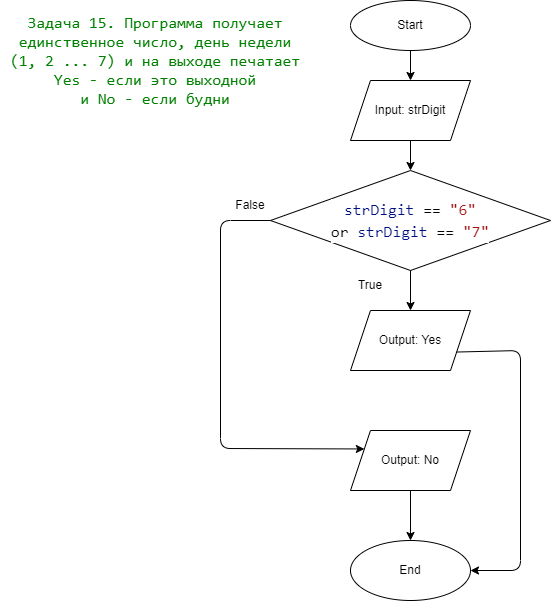

The diagram above was exported from draw.io. Its source (the exported page's mxGraphModel, read from the mxfile embedded in the PNG):
<mxGraphModel dx="831" dy="713" grid="1" gridSize="10" guides="1" tooltips="1" connect="1" arrows="1" fold="1" page="1" pageScale="1" pageWidth="850" pageHeight="1100" math="0" shadow="0">
  <root>
    <mxCell id="0" />
    <mxCell id="1" parent="0" />
    <mxCell id="2" value="Start" style="ellipse;whiteSpace=wrap;html=1;" vertex="1" parent="1">
      <mxGeometry x="390" y="30" width="120" height="50" as="geometry" />
    </mxCell>
    <mxCell id="3" value="&lt;span&gt;Input: strDigit&lt;/span&gt;" style="shape=parallelogram;perimeter=parallelogramPerimeter;whiteSpace=wrap;html=1;fixedSize=1;" vertex="1" parent="1">
      <mxGeometry x="390" y="110" width="120" height="60" as="geometry" />
    </mxCell>
    <mxCell id="4" value="&lt;div style=&quot;background-color: rgb(255 , 255 , 255) ; font-family: &amp;#34;consolas&amp;#34; , &amp;#34;courier new&amp;#34; , monospace ; font-size: 16px ; line-height: 22px&quot;&gt;&lt;span style=&quot;color: rgb(0 , 16 , 128)&quot;&gt;strDigit&lt;/span&gt; == &lt;span style=&quot;color: rgb(163 , 21 , 21)&quot;&gt;&quot;6&quot;&lt;/span&gt;&lt;/div&gt;&lt;div style=&quot;background-color: rgb(255 , 255 , 255) ; font-family: &amp;#34;consolas&amp;#34; , &amp;#34;courier new&amp;#34; , monospace ; font-size: 16px ; line-height: 22px&quot;&gt;or &lt;span style=&quot;color: rgb(0 , 16 , 128)&quot;&gt;strDigit&lt;/span&gt; == &lt;span style=&quot;color: rgb(163 , 21 , 21)&quot;&gt;&quot;7&quot;&lt;/span&gt;&lt;/div&gt;" style="rhombus;whiteSpace=wrap;html=1;" vertex="1" parent="1">
      <mxGeometry x="310" y="200" width="280" height="100" as="geometry" />
    </mxCell>
    <mxCell id="5" value="&lt;span&gt;Output: Yes&lt;/span&gt;" style="shape=parallelogram;perimeter=parallelogramPerimeter;whiteSpace=wrap;html=1;fixedSize=1;" vertex="1" parent="1">
      <mxGeometry x="390" y="340" width="120" height="60" as="geometry" />
    </mxCell>
    <mxCell id="6" value="&lt;span&gt;Output: No&lt;/span&gt;" style="shape=parallelogram;perimeter=parallelogramPerimeter;whiteSpace=wrap;html=1;fixedSize=1;" vertex="1" parent="1">
      <mxGeometry x="390" y="460" width="120" height="60" as="geometry" />
    </mxCell>
    <mxCell id="7" value="End" style="ellipse;whiteSpace=wrap;html=1;" vertex="1" parent="1">
      <mxGeometry x="390" y="570" width="120" height="60" as="geometry" />
    </mxCell>
    <mxCell id="8" value="" style="endArrow=classic;html=1;exitX=0.5;exitY=1;exitDx=0;exitDy=0;entryX=0.5;entryY=0;entryDx=0;entryDy=0;" edge="1" parent="1" source="2" target="3">
      <mxGeometry width="50" height="50" relative="1" as="geometry">
        <mxPoint x="200" y="160" as="sourcePoint" />
        <mxPoint x="250" y="110" as="targetPoint" />
      </mxGeometry>
    </mxCell>
    <mxCell id="9" value="" style="endArrow=classic;html=1;entryX=0.5;entryY=0;entryDx=0;entryDy=0;exitX=0.5;exitY=1;exitDx=0;exitDy=0;" edge="1" parent="1" source="3" target="4">
      <mxGeometry width="50" height="50" relative="1" as="geometry">
        <mxPoint x="210" y="160" as="sourcePoint" />
        <mxPoint x="260" y="110" as="targetPoint" />
      </mxGeometry>
    </mxCell>
    <mxCell id="10" value="" style="endArrow=classic;html=1;entryX=0.5;entryY=0;entryDx=0;entryDy=0;exitX=0.5;exitY=1;exitDx=0;exitDy=0;" edge="1" parent="1" source="4" target="5">
      <mxGeometry width="50" height="50" relative="1" as="geometry">
        <mxPoint x="160" y="310" as="sourcePoint" />
        <mxPoint x="210" y="260" as="targetPoint" />
      </mxGeometry>
    </mxCell>
    <mxCell id="12" value="True" style="text;html=1;strokeColor=none;fillColor=none;align=center;verticalAlign=middle;whiteSpace=wrap;rounded=0;" vertex="1" parent="1">
      <mxGeometry x="380" y="300" width="60" height="30" as="geometry" />
    </mxCell>
    <mxCell id="13" value="" style="endArrow=classic;html=1;exitX=1;exitY=0.75;exitDx=0;exitDy=0;entryX=1;entryY=0.5;entryDx=0;entryDy=0;" edge="1" parent="1" source="5" target="7">
      <mxGeometry width="50" height="50" relative="1" as="geometry">
        <mxPoint x="590" y="430" as="sourcePoint" />
        <mxPoint x="640" y="380" as="targetPoint" />
        <Array as="points">
          <mxPoint x="560" y="380" />
          <mxPoint x="560" y="600" />
        </Array>
      </mxGeometry>
    </mxCell>
    <mxCell id="14" value="" style="endArrow=classic;html=1;entryX=0;entryY=0.25;entryDx=0;entryDy=0;exitX=0;exitY=0.5;exitDx=0;exitDy=0;" edge="1" parent="1" source="4" target="6">
      <mxGeometry width="50" height="50" relative="1" as="geometry">
        <mxPoint x="140" y="340" as="sourcePoint" />
        <mxPoint x="190" y="290" as="targetPoint" />
        <Array as="points">
          <mxPoint x="260" y="250" />
          <mxPoint x="260" y="478" />
        </Array>
      </mxGeometry>
    </mxCell>
    <mxCell id="15" value="False" style="text;html=1;strokeColor=none;fillColor=none;align=center;verticalAlign=middle;whiteSpace=wrap;rounded=0;" vertex="1" parent="1">
      <mxGeometry x="260" y="220" width="60" height="30" as="geometry" />
    </mxCell>
    <mxCell id="16" value="" style="endArrow=classic;html=1;entryX=0.5;entryY=0;entryDx=0;entryDy=0;" edge="1" parent="1" source="6" target="7">
      <mxGeometry width="50" height="50" relative="1" as="geometry">
        <mxPoint x="200" y="570" as="sourcePoint" />
        <mxPoint x="250" y="520" as="targetPoint" />
      </mxGeometry>
    </mxCell>
    <mxCell id="17" value="&lt;div style=&quot;font-family: &amp;#34;consolas&amp;#34; , &amp;#34;courier new&amp;#34; , monospace ; font-size: 16px&quot;&gt;&lt;span style=&quot;color: rgb(0 , 128 , 0)&quot;&gt;Задача 15. Программа получает&lt;/span&gt;&lt;/div&gt;&lt;div style=&quot;font-family: &amp;#34;consolas&amp;#34; , &amp;#34;courier new&amp;#34; , monospace ; font-size: 16px&quot;&gt;&lt;span style=&quot;color: rgb(0 , 128 , 0)&quot;&gt;единственное число, день недели&lt;/span&gt;&lt;/div&gt;&lt;div style=&quot;font-family: &amp;#34;consolas&amp;#34; , &amp;#34;courier new&amp;#34; , monospace ; font-size: 16px&quot;&gt;&lt;span style=&quot;color: rgb(0 , 128 , 0)&quot;&gt;(1, 2 ... 7) и на &lt;/span&gt;&lt;span style=&quot;color: rgb(0 , 128 , 0)&quot;&gt;выходе печатает&lt;/span&gt;&lt;/div&gt;&lt;div style=&quot;font-family: &amp;#34;consolas&amp;#34; , &amp;#34;courier new&amp;#34; , monospace ; font-size: 16px&quot;&gt;&lt;span style=&quot;color: rgb(0 , 128 , 0)&quot;&gt;Yes - если это выходной&lt;/span&gt;&lt;/div&gt;&lt;div style=&quot;font-family: &amp;#34;consolas&amp;#34; , &amp;#34;courier new&amp;#34; , monospace ; font-size: 16px&quot;&gt;&lt;span style=&quot;color: rgb(0 , 128 , 0)&quot;&gt;и No - если будни&lt;/span&gt;&lt;/div&gt;" style="text;html=1;strokeColor=none;fillColor=none;align=center;verticalAlign=middle;whiteSpace=wrap;rounded=0;" vertex="1" parent="1">
      <mxGeometry x="40" y="30" width="310" height="120" as="geometry" />
    </mxCell>
  </root>
</mxGraphModel>